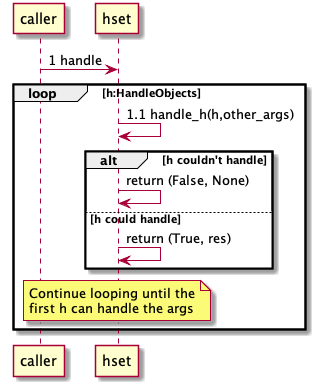

The diagram above was rendered by PlantUML. Its source (embedded in the PNG):
@startuml
participant caller
participant hset
caller -> "handler_set:DerivedFromPriorityHandleSet" as hset: 1 handle
loop h:HandleObjects
    hset -> hset : 1.1 handle_h(h,other_args)
    alt h couldn't handle
       hset -> hset: return (False, None)
    else h could handle
       hset -> hset: return (True, res)
    end
    note over hset
       Continue looping until the
       first h can handle the args
    end note
end

@enduml